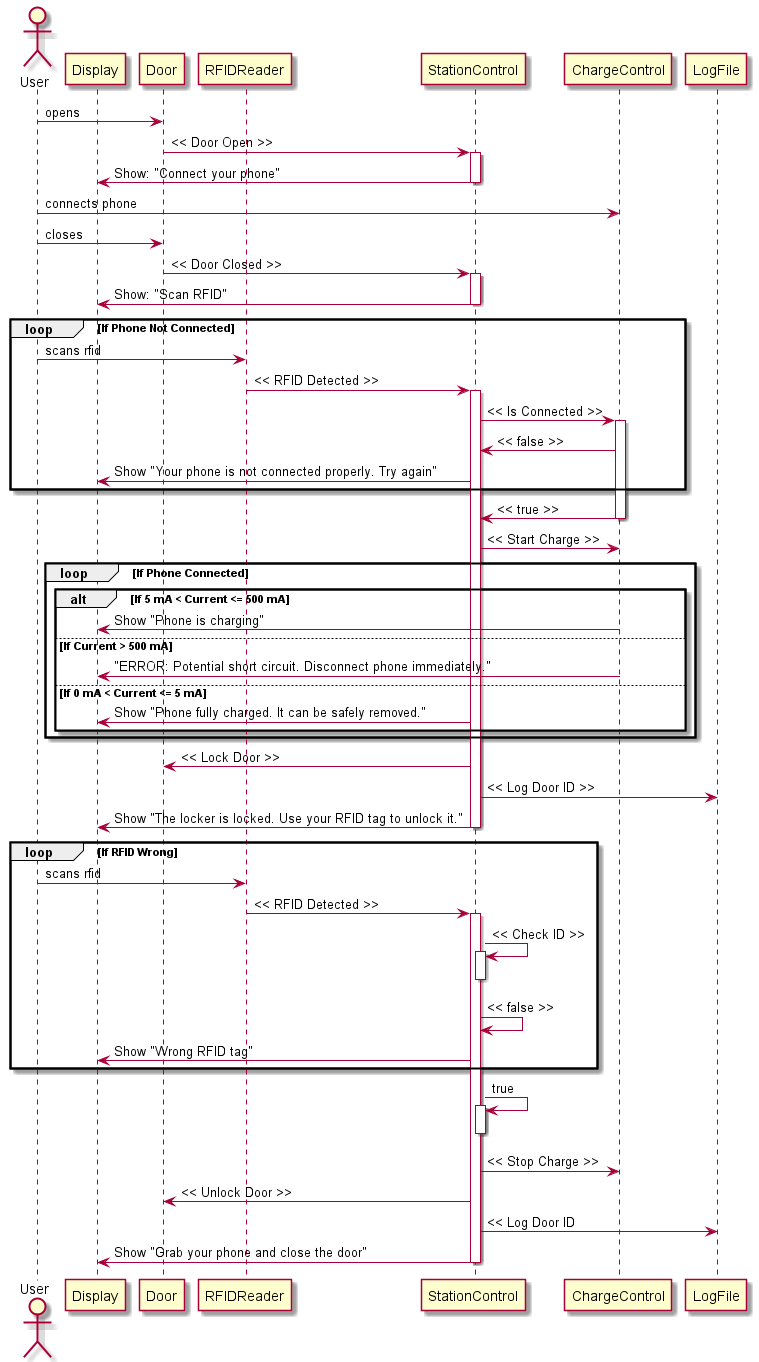

The diagram above was rendered by PlantUML. Its source (embedded in the PNG):
@startuml

actor       User   
participant Display 
participant Door
participant RFIDReader
participant StationControl
participant ChargeControl
participant LogFile

User -> Door : opens 

Door -> StationControl : << Door Open >>
activate StationControl

StationControl -> Display : Show: "Connect your phone"
deactivate StationControl

User -> ChargeControl : connects phone

User -> Door : closes


Door -> StationControl : << Door Closed >>
activate StationControl

StationControl -> Display : Show: "Scan RFID"
deactivate StationControl

   loop If Phone Not Connected

    User -> RFIDReader : scans rfid

    RFIDReader -> StationControl : << RFID Detected >>
    activate StationControl

    StationControl -> ChargeControl : << Is Connected >>
    activate ChargeControl

    ChargeControl -> StationControl : << false >>

    StationControl -> Display : Show "Your phone is not connected properly. Try again"

    end

    ChargeControl -> StationControl : << true >>
    deactivate ChargeControl

    StationControl -> ChargeControl : << Start Charge >>
  loop If Phone Connected
    alt If 5 mA < Current <= 500 mA  
      ChargeControl -> Display : Show "Phone is charging"
    else If Current > 500 mA
      ChargeControl -> Display : "ERROR: Potential short circuit. Disconnect phone immediately."
    else If 0 mA < Current <= 5 mA
      StationControl -> Display : Show "Phone fully charged. It can be safely removed."
    end 
  end
    StationControl -> Door : << Lock Door >>

    StationControl -> LogFile : << Log Door ID >>

    StationControl -> Display : Show "The locker is locked. Use your RFID tag to unlock it."
    deactivate StationControl

  loop If RFID Wrong    

    User -> RFIDReader : scans rfid

    RFIDReader -> StationControl : << RFID Detected >>
    activate StationControl

    
    StationControl -> StationControl : << Check ID >>
    activate StationControl
    

    deactivate StationControl
    StationControl -> StationControl : << false >>

    StationControl -> Display : Show "Wrong RFID tag"
   end

    StationControl -> StationControl : true
    activate StationControl
    

    deactivate StationControl

 
    StationControl -> ChargeControl : << Stop Charge >>

    StationControl -> Door : << Unlock Door >>

    StationControl -> LogFile : << Log Door ID

    StationControl -> Display : Show "Grab your phone and close the door"
    
    deactivate StationControl
@enduml